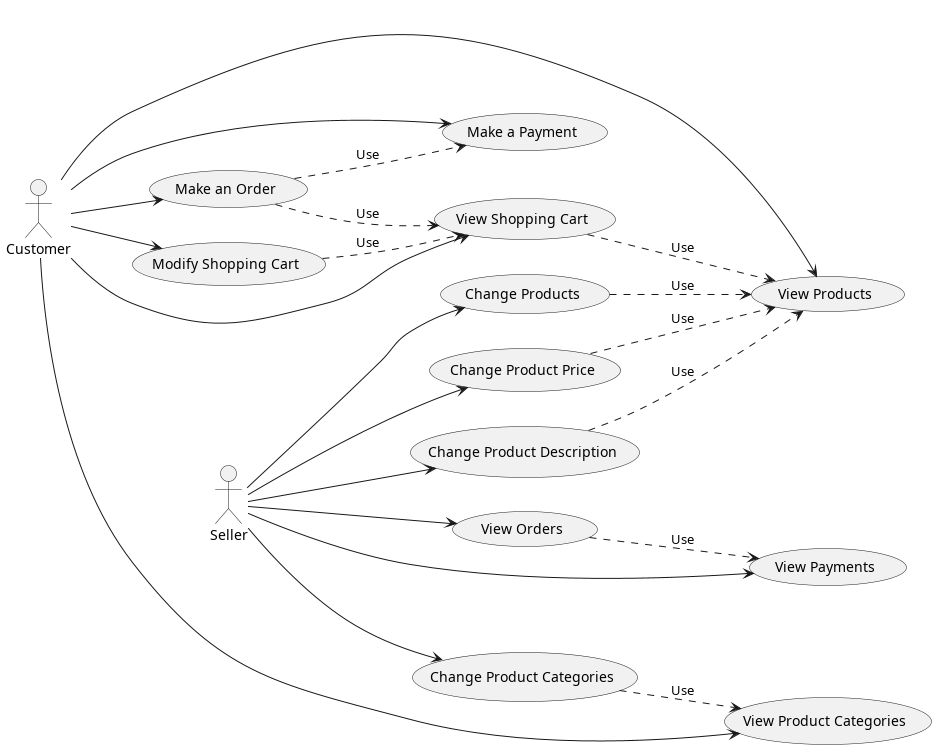

The diagram above was rendered by PlantUML. Its source (embedded in the PNG):
@startuml

left to right direction

actor Customer
actor Seller

usecase "View Products" as VP
usecase "Make an Order" as MO
usecase "Make a Payment" as MP
usecase "View Shopping Cart" as VSC
usecase "Modify Shopping Cart" as MSC
usecase "View Product Categories" as VPC

usecase "Change Products" as CP
usecase "Change Product Price" as CPP
usecase "Change Product Description" as CPD

usecase "View Orders" as VO
usecase "View Payments" as VPay
usecase "Change Product Categories" as CPC

Customer --> VP
Customer --> VSC
Customer --> MO
Customer --> MSC
Customer --> MP
Customer --> VPC

Seller --> CP
Seller --> CPP
Seller --> CPD
Seller --> VO
Seller --> VPay
Seller --> CPC

CP ..> VP : Use
CPP ..> VP : Use
CPD ..> VP : Use

VSC ..> VP : Use
MSC ..> VSC : Use
MO ..> VSC : Use
MO ..> MP : Use

VO ..> VPay : Use

CPC ..> VPC : Use

@enduml